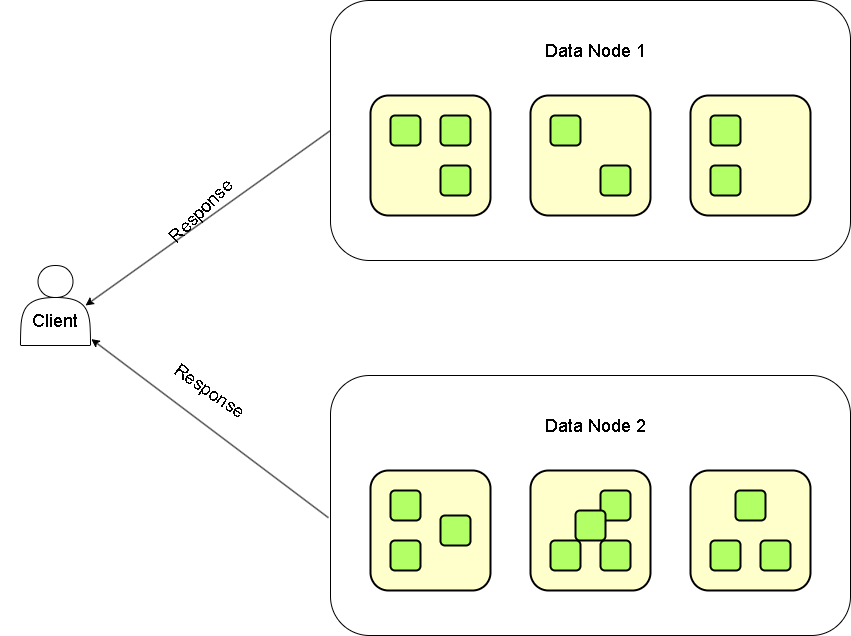

The diagram above was exported from draw.io. Its source (the exported page's mxGraphModel, read from the mxfile embedded in the PNG):
<mxGraphModel dx="2074" dy="678" grid="1" gridSize="10" guides="1" tooltips="1" connect="1" arrows="1" fold="1" page="1" pageScale="1" pageWidth="827" pageHeight="1169" math="0" shadow="0">
  <root>
    <mxCell id="0" />
    <mxCell id="1" parent="0" />
    <mxCell id="AlZPYgWu_0D8muoNpDTT-1" value="" style="rounded=1;whiteSpace=wrap;html=1;" vertex="1" parent="1">
      <mxGeometry x="20" y="265" width="520" height="260" as="geometry" />
    </mxCell>
    <mxCell id="AlZPYgWu_0D8muoNpDTT-3" value="" style="shape=actor;whiteSpace=wrap;html=1;" vertex="1" parent="1">
      <mxGeometry x="-290" y="530" width="70" height="80" as="geometry" />
    </mxCell>
    <mxCell id="AlZPYgWu_0D8muoNpDTT-4" value="&lt;font style=&quot;font-size: 18px;&quot;&gt;Client&lt;/font&gt;" style="text;html=1;align=center;verticalAlign=middle;whiteSpace=wrap;rounded=0;" vertex="1" parent="1">
      <mxGeometry x="-285" y="570" width="60" height="30" as="geometry" />
    </mxCell>
    <mxCell id="AlZPYgWu_0D8muoNpDTT-6" value="" style="rounded=1;whiteSpace=wrap;html=1;strokeWidth=2;fillWeight=4;hachureGap=8;hachureAngle=45;fillColor=#FFFFCC;" vertex="1" parent="1">
      <mxGeometry x="60" y="360" width="120" height="120" as="geometry" />
    </mxCell>
    <mxCell id="AlZPYgWu_0D8muoNpDTT-7" value="" style="rounded=1;whiteSpace=wrap;html=1;strokeWidth=2;fillWeight=4;hachureGap=8;hachureAngle=45;fillColor=#B3FF66;" vertex="1" parent="1">
      <mxGeometry x="130" y="380" width="30" height="30" as="geometry" />
    </mxCell>
    <mxCell id="AlZPYgWu_0D8muoNpDTT-8" value="" style="rounded=1;whiteSpace=wrap;html=1;strokeWidth=2;fillWeight=4;hachureGap=8;hachureAngle=45;fillColor=#B3FF66;" vertex="1" parent="1">
      <mxGeometry x="80" y="380" width="30" height="30" as="geometry" />
    </mxCell>
    <mxCell id="AlZPYgWu_0D8muoNpDTT-9" value="" style="rounded=1;whiteSpace=wrap;html=1;strokeWidth=2;fillWeight=4;hachureGap=8;hachureAngle=45;fillColor=#B3FF66;" vertex="1" parent="1">
      <mxGeometry x="130" y="430" width="30" height="30" as="geometry" />
    </mxCell>
    <mxCell id="AlZPYgWu_0D8muoNpDTT-10" value="" style="rounded=1;whiteSpace=wrap;html=1;strokeWidth=2;fillWeight=4;hachureGap=8;hachureAngle=45;fillColor=#FFFFCC;" vertex="1" parent="1">
      <mxGeometry x="220" y="360" width="120" height="120" as="geometry" />
    </mxCell>
    <mxCell id="AlZPYgWu_0D8muoNpDTT-11" value="" style="rounded=1;whiteSpace=wrap;html=1;strokeWidth=2;fillWeight=4;hachureGap=8;hachureAngle=45;fillColor=#B3FF66;" vertex="1" parent="1">
      <mxGeometry x="240" y="380" width="30" height="30" as="geometry" />
    </mxCell>
    <mxCell id="AlZPYgWu_0D8muoNpDTT-12" value="" style="rounded=1;whiteSpace=wrap;html=1;strokeWidth=2;fillWeight=4;hachureGap=8;hachureAngle=45;fillColor=#B3FF66;" vertex="1" parent="1">
      <mxGeometry x="290" y="430" width="30" height="30" as="geometry" />
    </mxCell>
    <mxCell id="AlZPYgWu_0D8muoNpDTT-13" value="" style="rounded=1;whiteSpace=wrap;html=1;strokeWidth=2;fillWeight=4;hachureGap=8;hachureAngle=45;fillColor=#FFFFCC;" vertex="1" parent="1">
      <mxGeometry x="380" y="360" width="120" height="120" as="geometry" />
    </mxCell>
    <mxCell id="AlZPYgWu_0D8muoNpDTT-14" value="" style="rounded=1;whiteSpace=wrap;html=1;strokeWidth=2;fillWeight=4;hachureGap=8;hachureAngle=45;fillColor=#B3FF66;" vertex="1" parent="1">
      <mxGeometry x="400" y="380" width="30" height="30" as="geometry" />
    </mxCell>
    <mxCell id="AlZPYgWu_0D8muoNpDTT-15" value="" style="rounded=1;whiteSpace=wrap;html=1;strokeWidth=2;fillWeight=4;hachureGap=8;hachureAngle=45;fillColor=#B3FF66;" vertex="1" parent="1">
      <mxGeometry x="400" y="430" width="30" height="30" as="geometry" />
    </mxCell>
    <mxCell id="AlZPYgWu_0D8muoNpDTT-16" value="&lt;font style=&quot;font-size: 18px;&quot;&gt;Data Node 1&lt;/font&gt;" style="text;html=1;align=center;verticalAlign=middle;whiteSpace=wrap;rounded=0;" vertex="1" parent="1">
      <mxGeometry x="230" y="290" width="110" height="50" as="geometry" />
    </mxCell>
    <mxCell id="AlZPYgWu_0D8muoNpDTT-19" value="" style="rounded=1;whiteSpace=wrap;html=1;" vertex="1" parent="1">
      <mxGeometry x="20" y="640" width="520" height="260" as="geometry" />
    </mxCell>
    <mxCell id="AlZPYgWu_0D8muoNpDTT-21" value="" style="rounded=1;whiteSpace=wrap;html=1;strokeWidth=2;fillWeight=4;hachureGap=8;hachureAngle=45;fillColor=#FFFFCC;" vertex="1" parent="1">
      <mxGeometry x="60" y="735" width="120" height="120" as="geometry" />
    </mxCell>
    <mxCell id="AlZPYgWu_0D8muoNpDTT-22" value="" style="rounded=1;whiteSpace=wrap;html=1;strokeWidth=2;fillWeight=4;hachureGap=8;hachureAngle=45;fillColor=#B3FF66;" vertex="1" parent="1">
      <mxGeometry x="80" y="805" width="30" height="30" as="geometry" />
    </mxCell>
    <mxCell id="AlZPYgWu_0D8muoNpDTT-23" value="" style="rounded=1;whiteSpace=wrap;html=1;strokeWidth=2;fillWeight=4;hachureGap=8;hachureAngle=45;fillColor=#B3FF66;" vertex="1" parent="1">
      <mxGeometry x="80" y="755" width="30" height="30" as="geometry" />
    </mxCell>
    <mxCell id="AlZPYgWu_0D8muoNpDTT-24" value="" style="rounded=1;whiteSpace=wrap;html=1;strokeWidth=2;fillWeight=4;hachureGap=8;hachureAngle=45;fillColor=#B3FF66;" vertex="1" parent="1">
      <mxGeometry x="130" y="780" width="30" height="30" as="geometry" />
    </mxCell>
    <mxCell id="AlZPYgWu_0D8muoNpDTT-25" value="" style="rounded=1;whiteSpace=wrap;html=1;strokeWidth=2;fillWeight=4;hachureGap=8;hachureAngle=45;fillColor=#FFFFCC;" vertex="1" parent="1">
      <mxGeometry x="220" y="735" width="120" height="120" as="geometry" />
    </mxCell>
    <mxCell id="AlZPYgWu_0D8muoNpDTT-26" value="" style="rounded=1;whiteSpace=wrap;html=1;strokeWidth=2;fillWeight=4;hachureGap=8;hachureAngle=45;fillColor=#B3FF66;" vertex="1" parent="1">
      <mxGeometry x="290" y="755" width="30" height="30" as="geometry" />
    </mxCell>
    <mxCell id="AlZPYgWu_0D8muoNpDTT-27" value="" style="rounded=1;whiteSpace=wrap;html=1;strokeWidth=2;fillWeight=4;hachureGap=8;hachureAngle=45;fillColor=#B3FF66;" vertex="1" parent="1">
      <mxGeometry x="290" y="805" width="30" height="30" as="geometry" />
    </mxCell>
    <mxCell id="AlZPYgWu_0D8muoNpDTT-28" value="" style="rounded=1;whiteSpace=wrap;html=1;strokeWidth=2;fillWeight=4;hachureGap=8;hachureAngle=45;fillColor=#FFFFCC;" vertex="1" parent="1">
      <mxGeometry x="380" y="735" width="120" height="120" as="geometry" />
    </mxCell>
    <mxCell id="AlZPYgWu_0D8muoNpDTT-29" value="" style="rounded=1;whiteSpace=wrap;html=1;strokeWidth=2;fillWeight=4;hachureGap=8;hachureAngle=45;fillColor=#B3FF66;" vertex="1" parent="1">
      <mxGeometry x="450" y="805" width="30" height="30" as="geometry" />
    </mxCell>
    <mxCell id="AlZPYgWu_0D8muoNpDTT-30" value="" style="rounded=1;whiteSpace=wrap;html=1;strokeWidth=2;fillWeight=4;hachureGap=8;hachureAngle=45;fillColor=#B3FF66;" vertex="1" parent="1">
      <mxGeometry x="400" y="805" width="30" height="30" as="geometry" />
    </mxCell>
    <mxCell id="AlZPYgWu_0D8muoNpDTT-31" value="&lt;font style=&quot;font-size: 18px;&quot;&gt;Data Node 2&lt;/font&gt;" style="text;html=1;align=center;verticalAlign=middle;whiteSpace=wrap;rounded=0;" vertex="1" parent="1">
      <mxGeometry x="230" y="665" width="110" height="50" as="geometry" />
    </mxCell>
    <mxCell id="AlZPYgWu_0D8muoNpDTT-33" value="" style="rounded=1;whiteSpace=wrap;html=1;strokeWidth=2;fillWeight=4;hachureGap=8;hachureAngle=45;fillColor=#B3FF66;" vertex="1" parent="1">
      <mxGeometry x="265" y="775" width="30" height="30" as="geometry" />
    </mxCell>
    <mxCell id="AlZPYgWu_0D8muoNpDTT-34" value="" style="rounded=1;whiteSpace=wrap;html=1;strokeWidth=2;fillWeight=4;hachureGap=8;hachureAngle=45;fillColor=#B3FF66;" vertex="1" parent="1">
      <mxGeometry x="240" y="805" width="30" height="30" as="geometry" />
    </mxCell>
    <mxCell id="AlZPYgWu_0D8muoNpDTT-35" value="" style="rounded=1;whiteSpace=wrap;html=1;strokeWidth=2;fillWeight=4;hachureGap=8;hachureAngle=45;fillColor=#B3FF66;" vertex="1" parent="1">
      <mxGeometry x="425" y="755" width="30" height="30" as="geometry" />
    </mxCell>
    <mxCell id="AlZPYgWu_0D8muoNpDTT-36" value="&lt;div&gt;&lt;br&gt;&lt;/div&gt;" style="text;html=1;align=center;verticalAlign=middle;whiteSpace=wrap;rounded=0;fontSize=14;" vertex="1" parent="1">
      <mxGeometry x="-310" y="630" width="60" height="30" as="geometry" />
    </mxCell>
    <mxCell id="AlZPYgWu_0D8muoNpDTT-62" value="" style="endArrow=classic;html=1;rounded=0;exitX=0;exitY=0.5;exitDx=0;exitDy=0;entryX=1;entryY=0;entryDx=0;entryDy=0;" edge="1" parent="1" source="AlZPYgWu_0D8muoNpDTT-1" target="AlZPYgWu_0D8muoNpDTT-4">
      <mxGeometry width="50" height="50" relative="1" as="geometry">
        <mxPoint x="-150" y="590" as="sourcePoint" />
        <mxPoint x="-100" y="540" as="targetPoint" />
      </mxGeometry>
    </mxCell>
    <mxCell id="AlZPYgWu_0D8muoNpDTT-63" value="" style="endArrow=classic;html=1;rounded=0;exitX=-0.004;exitY=0.547;exitDx=0;exitDy=0;entryX=1.012;entryY=0.92;entryDx=0;entryDy=0;exitPerimeter=0;entryPerimeter=0;" edge="1" parent="1" source="AlZPYgWu_0D8muoNpDTT-19" target="AlZPYgWu_0D8muoNpDTT-3">
      <mxGeometry width="50" height="50" relative="1" as="geometry">
        <mxPoint x="30" y="405" as="sourcePoint" />
        <mxPoint x="-185" y="580" as="targetPoint" />
      </mxGeometry>
    </mxCell>
    <mxCell id="AlZPYgWu_0D8muoNpDTT-64" value="&lt;font style=&quot;font-size: 18px;&quot;&gt;Response&lt;/font&gt;" style="text;html=1;align=center;verticalAlign=middle;whiteSpace=wrap;rounded=0;rotation=-45;" vertex="1" parent="1">
      <mxGeometry x="-140" y="460" width="60" height="30" as="geometry" />
    </mxCell>
    <mxCell id="AlZPYgWu_0D8muoNpDTT-65" value="&lt;font style=&quot;font-size: 18px;&quot;&gt;Response&lt;/font&gt;" style="text;html=1;align=center;verticalAlign=middle;whiteSpace=wrap;rounded=0;rotation=35;" vertex="1" parent="1">
      <mxGeometry x="-130" y="640" width="60" height="30" as="geometry" />
    </mxCell>
  </root>
</mxGraphModel>